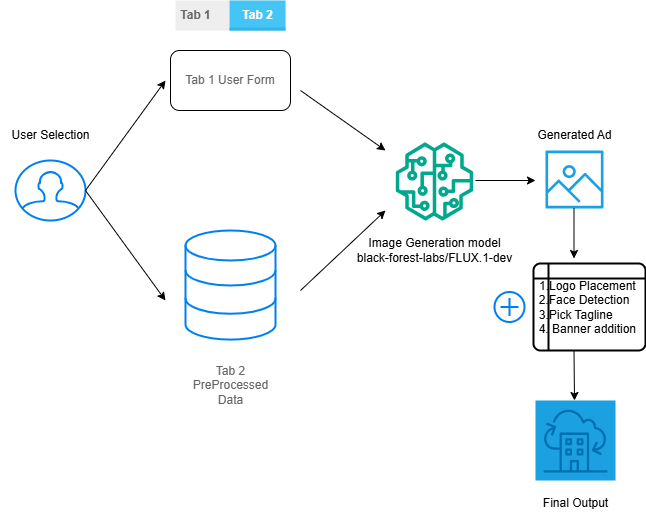

The diagram above was exported from draw.io. Its source (the exported page's mxGraphModel, read from the mxfile embedded in the PNG):
<mxGraphModel dx="1434" dy="772" grid="1" gridSize="10" guides="1" tooltips="1" connect="1" arrows="1" fold="1" page="1" pageScale="1" pageWidth="850" pageHeight="1100" math="0" shadow="0">
  <root>
    <mxCell id="0" />
    <mxCell id="1" parent="0" />
    <mxCell id="06W6aigRR1KVhIlGo2w6-1" value="" style="html=1;verticalLabelPosition=bottom;align=center;labelBackgroundColor=#ffffff;verticalAlign=top;strokeWidth=2;strokeColor=#0080F0;shadow=0;dashed=0;shape=mxgraph.ios7.icons.user;" vertex="1" parent="1">
      <mxGeometry x="70" y="190" width="70" height="60" as="geometry" />
    </mxCell>
    <mxCell id="06W6aigRR1KVhIlGo2w6-2" value="" style="endArrow=classic;html=1;rounded=0;" edge="1" parent="1">
      <mxGeometry width="50" height="50" relative="1" as="geometry">
        <mxPoint x="140" y="220" as="sourcePoint" />
        <mxPoint x="220" y="110" as="targetPoint" />
      </mxGeometry>
    </mxCell>
    <mxCell id="06W6aigRR1KVhIlGo2w6-3" value="User Selection" style="text;html=1;align=center;verticalAlign=middle;resizable=0;points=[];autosize=1;strokeColor=none;fillColor=none;" vertex="1" parent="1">
      <mxGeometry x="55" y="150" width="100" height="30" as="geometry" />
    </mxCell>
    <mxCell id="06W6aigRR1KVhIlGo2w6-6" value="" style="endArrow=classic;html=1;rounded=0;" edge="1" parent="1">
      <mxGeometry width="50" height="50" relative="1" as="geometry">
        <mxPoint x="140" y="220" as="sourcePoint" />
        <mxPoint x="220" y="330" as="targetPoint" />
      </mxGeometry>
    </mxCell>
    <mxCell id="06W6aigRR1KVhIlGo2w6-7" value="" style="strokeWidth=1;html=1;shadow=0;dashed=0;shape=mxgraph.android.rrect;rSize=0;fillColor=#eeeeee;strokeColor=none;" vertex="1" parent="1">
      <mxGeometry x="230" y="30" width="110" height="30" as="geometry" />
    </mxCell>
    <mxCell id="06W6aigRR1KVhIlGo2w6-8" value="Tab 1" style="strokeWidth=1;html=1;shadow=0;dashed=0;shape=mxgraph.android.anchor;fontStyle=1;fontColor=#666666;" vertex="1" parent="06W6aigRR1KVhIlGo2w6-7">
      <mxGeometry width="40" height="30" as="geometry" />
    </mxCell>
    <mxCell id="06W6aigRR1KVhIlGo2w6-9" value="Tab 2" style="strokeWidth=1;html=1;shadow=0;dashed=0;shape=mxgraph.android.rrect;rSize=0;fontStyle=1;fillColor=#44c5f5;strokeColor=none;fontColor=#ffffff;" vertex="1" parent="06W6aigRR1KVhIlGo2w6-7">
      <mxGeometry x="54.06" width="55.94" height="30" as="geometry" />
    </mxCell>
    <mxCell id="06W6aigRR1KVhIlGo2w6-10" value="" style="strokeWidth=1;html=1;shadow=0;dashed=0;shape=mxgraph.android.rrect;rSize=0;fillColor=#33b5e5;strokeColor=none;" vertex="1" parent="06W6aigRR1KVhIlGo2w6-9">
      <mxGeometry y="27" width="55.94" height="3" as="geometry" />
    </mxCell>
    <mxCell id="06W6aigRR1KVhIlGo2w6-18" value="Tab 1 User Form" style="rounded=1;whiteSpace=wrap;html=1;fontColor=#666666;" vertex="1" parent="1">
      <mxGeometry x="225" y="80" width="120" height="60" as="geometry" />
    </mxCell>
    <mxCell id="06W6aigRR1KVhIlGo2w6-20" value="" style="html=1;verticalLabelPosition=bottom;align=center;labelBackgroundColor=#ffffff;verticalAlign=top;strokeWidth=2;strokeColor=#0080F0;shadow=0;dashed=0;shape=mxgraph.ios7.icons.data;" vertex="1" parent="1">
      <mxGeometry x="240" y="260" width="90" height="109.1" as="geometry" />
    </mxCell>
    <mxCell id="06W6aigRR1KVhIlGo2w6-21" value="&lt;span style=&quot;color: rgb(102, 102, 102); text-wrap-mode: wrap;&quot;&gt;Tab 2 PreProcessed Data&lt;/span&gt;" style="text;html=1;align=center;verticalAlign=middle;resizable=0;points=[];autosize=1;strokeColor=none;fillColor=none;" vertex="1" parent="1">
      <mxGeometry x="205" y="400" width="160" height="30" as="geometry" />
    </mxCell>
    <mxCell id="06W6aigRR1KVhIlGo2w6-23" value="" style="endArrow=classic;html=1;rounded=0;" edge="1" parent="1">
      <mxGeometry width="50" height="50" relative="1" as="geometry">
        <mxPoint x="355" y="320" as="sourcePoint" />
        <mxPoint x="440" y="240" as="targetPoint" />
      </mxGeometry>
    </mxCell>
    <mxCell id="06W6aigRR1KVhIlGo2w6-24" value="" style="sketch=0;outlineConnect=0;fontColor=#232F3E;gradientColor=none;fillColor=#01A88D;strokeColor=none;dashed=0;verticalLabelPosition=bottom;verticalAlign=top;align=center;html=1;fontSize=12;fontStyle=0;aspect=fixed;pointerEvents=1;shape=mxgraph.aws4.sagemaker_model;" vertex="1" parent="1">
      <mxGeometry x="450" y="172" width="78" height="78" as="geometry" />
    </mxCell>
    <mxCell id="06W6aigRR1KVhIlGo2w6-25" value="" style="endArrow=classic;html=1;rounded=0;" edge="1" parent="1">
      <mxGeometry width="50" height="50" relative="1" as="geometry">
        <mxPoint x="355" y="120" as="sourcePoint" />
        <mxPoint x="440" y="180" as="targetPoint" />
      </mxGeometry>
    </mxCell>
    <mxCell id="06W6aigRR1KVhIlGo2w6-26" value="&lt;div&gt;Image Generation model&lt;/div&gt;black-forest-labs/FLUX.1-dev" style="text;html=1;align=center;verticalAlign=middle;resizable=0;points=[];autosize=1;strokeColor=none;fillColor=none;" vertex="1" parent="1">
      <mxGeometry x="399" y="260" width="180" height="40" as="geometry" />
    </mxCell>
    <mxCell id="06W6aigRR1KVhIlGo2w6-27" value="" style="sketch=0;outlineConnect=0;fillColor=#1ba1e2;strokeColor=#006EAF;dashed=0;verticalLabelPosition=bottom;verticalAlign=top;align=center;html=1;fontSize=12;fontStyle=0;aspect=fixed;pointerEvents=1;shape=mxgraph.aws4.container_registry_image;fontColor=#ffffff;" vertex="1" parent="1">
      <mxGeometry x="600" y="180" width="58" height="58" as="geometry" />
    </mxCell>
    <mxCell id="06W6aigRR1KVhIlGo2w6-28" value="" style="endArrow=classic;html=1;rounded=0;" edge="1" parent="1">
      <mxGeometry width="50" height="50" relative="1" as="geometry">
        <mxPoint x="530" y="210" as="sourcePoint" />
        <mxPoint x="590" y="210" as="targetPoint" />
      </mxGeometry>
    </mxCell>
    <mxCell id="06W6aigRR1KVhIlGo2w6-29" value="Generated Ad" style="text;html=1;align=center;verticalAlign=middle;resizable=0;points=[];autosize=1;strokeColor=none;fillColor=none;" vertex="1" parent="1">
      <mxGeometry x="579" y="150" width="100" height="30" as="geometry" />
    </mxCell>
    <mxCell id="06W6aigRR1KVhIlGo2w6-30" value="" style="html=1;verticalLabelPosition=bottom;align=center;labelBackgroundColor=#ffffff;verticalAlign=top;strokeWidth=2;strokeColor=#0080F0;shadow=0;dashed=0;shape=mxgraph.ios7.icons.add;" vertex="1" parent="1">
      <mxGeometry x="549" y="321.5" width="30" height="30" as="geometry" />
    </mxCell>
    <mxCell id="06W6aigRR1KVhIlGo2w6-31" value="" style="endArrow=classic;html=1;rounded=0;" edge="1" parent="1">
      <mxGeometry width="50" height="50" relative="1" as="geometry">
        <mxPoint x="628.5" y="238" as="sourcePoint" />
        <mxPoint x="628.5" y="288" as="targetPoint" />
      </mxGeometry>
    </mxCell>
    <mxCell id="06W6aigRR1KVhIlGo2w6-32" value="1.Logo Placement&amp;nbsp;&lt;div&gt;2.Face Detection&amp;nbsp; &amp;nbsp;&lt;/div&gt;&lt;div&gt;3.Pick Tagline&amp;nbsp; &amp;nbsp; &amp;nbsp; &amp;nbsp;&amp;nbsp;&lt;/div&gt;&lt;div&gt;4. Banner addition&amp;nbsp;&lt;/div&gt;" style="shape=internalStorage;whiteSpace=wrap;html=1;dx=15;dy=15;rounded=1;arcSize=8;strokeWidth=2;" vertex="1" parent="1">
      <mxGeometry x="588" y="293" width="112" height="87" as="geometry" />
    </mxCell>
    <mxCell id="06W6aigRR1KVhIlGo2w6-33" value="" style="endArrow=classic;html=1;rounded=0;" edge="1" parent="1">
      <mxGeometry width="50" height="50" relative="1" as="geometry">
        <mxPoint x="628.5" y="380" as="sourcePoint" />
        <mxPoint x="629" y="430" as="targetPoint" />
      </mxGeometry>
    </mxCell>
    <mxCell id="06W6aigRR1KVhIlGo2w6-34" value="" style="sketch=0;points=[[0,0,0],[0.25,0,0],[0.5,0,0],[0.75,0,0],[1,0,0],[0,1,0],[0.25,1,0],[0.5,1,0],[0.75,1,0],[1,1,0],[0,0.25,0],[0,0.5,0],[0,0.75,0],[1,0.25,0],[1,0.5,0],[1,0.75,0]];outlineConnect=0;fontColor=#ffffff;fillColor=#1ba1e2;strokeColor=#006EAF;dashed=0;verticalLabelPosition=bottom;verticalAlign=top;align=center;html=1;fontSize=12;fontStyle=0;aspect=fixed;shape=mxgraph.aws4.resourceIcon;resIcon=mxgraph.aws4.outposts_family;" vertex="1" parent="1">
      <mxGeometry x="590" y="430" width="80" height="80" as="geometry" />
    </mxCell>
    <mxCell id="06W6aigRR1KVhIlGo2w6-35" value="&lt;span style=&quot;white-space: pre;&quot;&gt;&#09;&lt;/span&gt;&lt;span style=&quot;white-space: pre;&quot;&gt;&#09;&lt;/span&gt;&lt;span style=&quot;white-space: pre;&quot;&gt;&#09;&lt;/span&gt;Final Output" style="text;html=1;align=center;verticalAlign=middle;resizable=0;points=[];autosize=1;strokeColor=none;fillColor=none;" vertex="1" parent="1">
      <mxGeometry x="505" y="518" width="170" height="30" as="geometry" />
    </mxCell>
  </root>
</mxGraphModel>